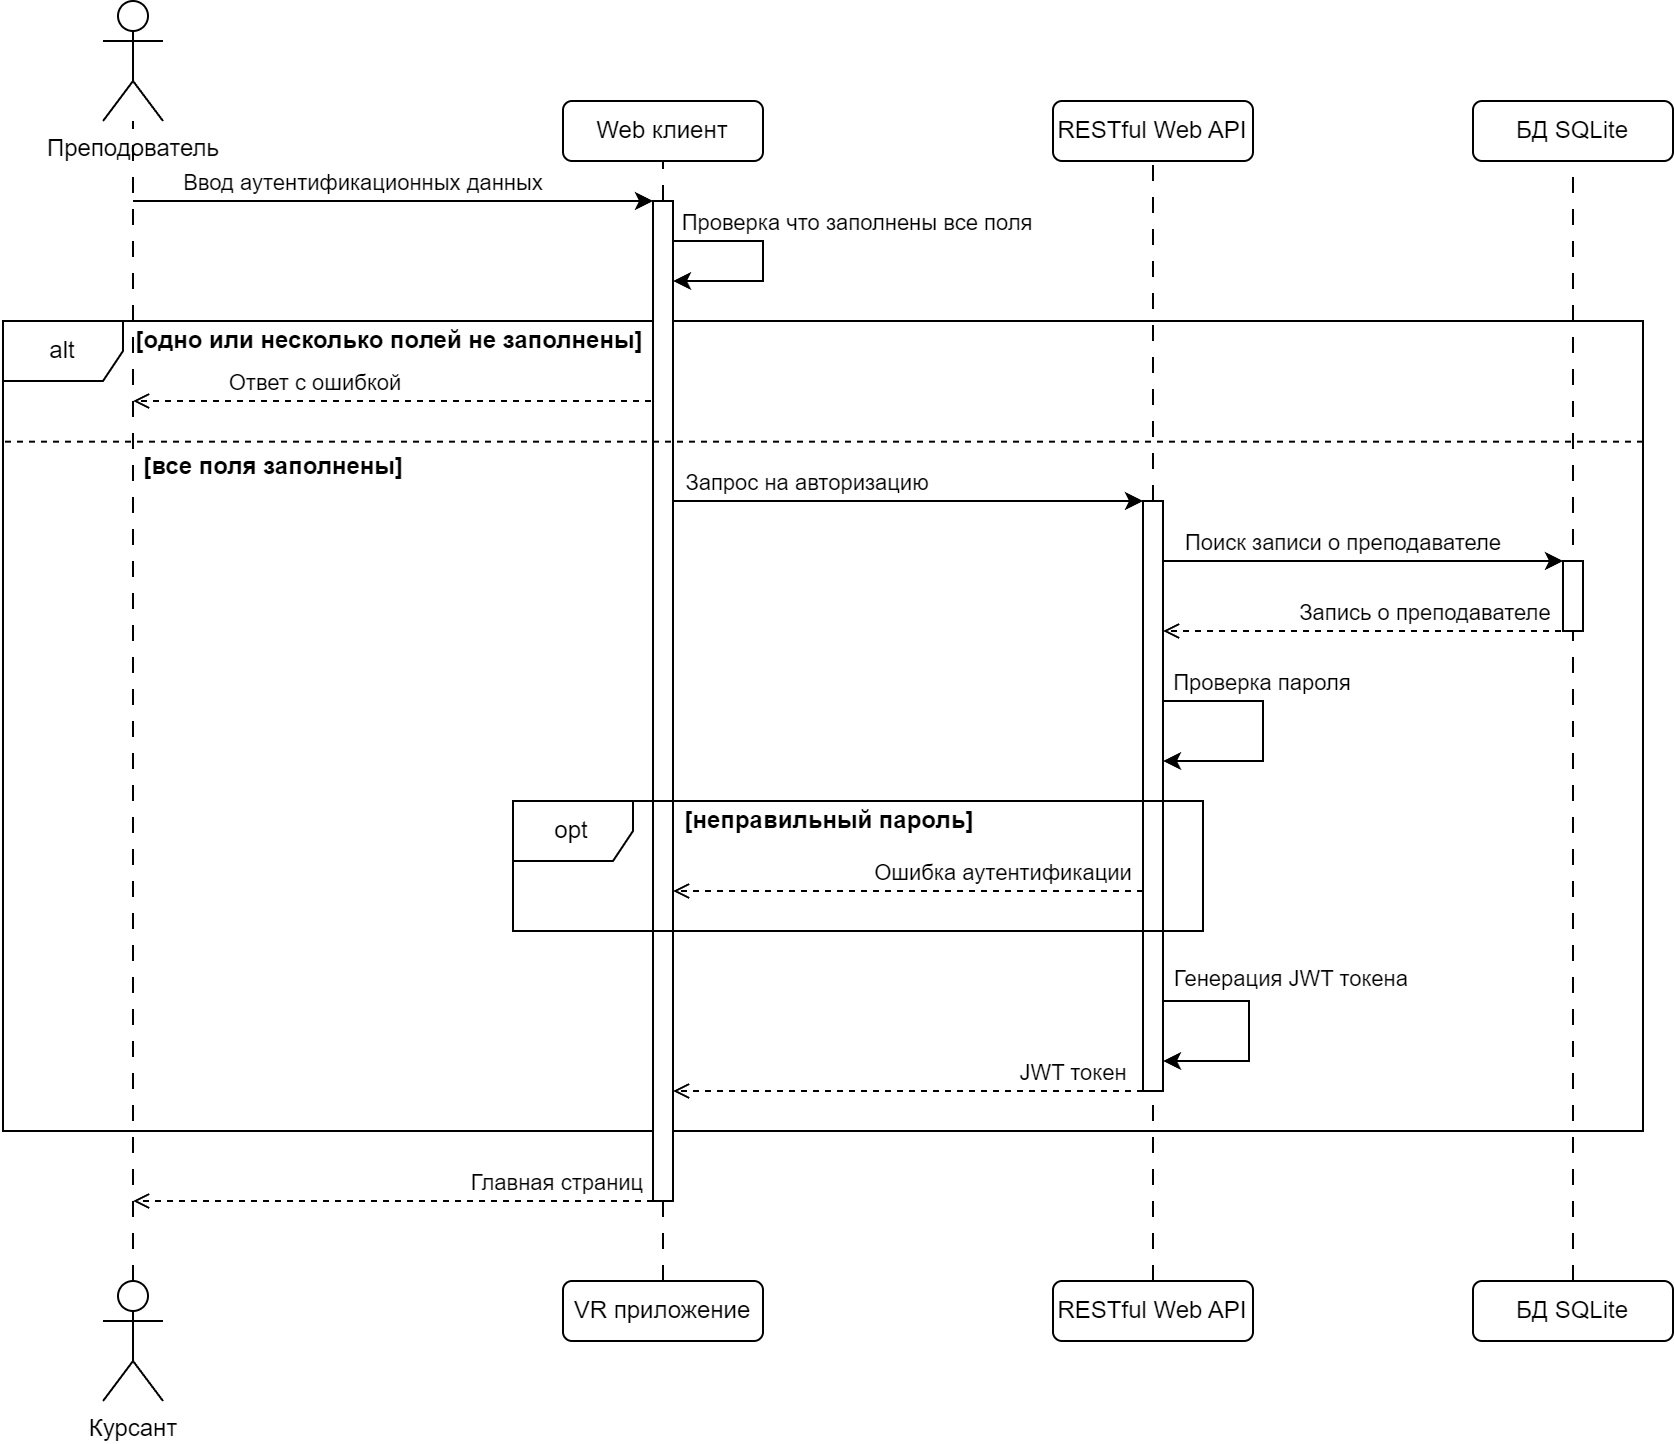

The diagram above was exported from draw.io. Its source (the exported page's mxGraphModel, read from the mxfile embedded in the PNG):
<mxGraphModel dx="2848" dy="1768" grid="1" gridSize="5" guides="1" tooltips="1" connect="1" arrows="1" fold="1" page="1" pageScale="1" pageWidth="827" pageHeight="1169" math="0" shadow="0">
  <root>
    <mxCell id="0" />
    <mxCell id="1" parent="0" />
    <mxCell id="2" value="Преподователь" style="shape=umlActor;verticalLabelPosition=bottom;verticalAlign=top;html=1;outlineConnect=0;" vertex="1" parent="1">
      <mxGeometry x="90" y="1000" width="30" height="60" as="geometry" />
    </mxCell>
    <mxCell id="3" value="Web клиент" style="rounded=1;whiteSpace=wrap;html=1;" vertex="1" parent="1">
      <mxGeometry x="320" y="1050" width="100" height="30" as="geometry" />
    </mxCell>
    <mxCell id="4" value="RESTful Web API" style="rounded=1;whiteSpace=wrap;html=1;" vertex="1" parent="1">
      <mxGeometry x="565" y="1050" width="100" height="30" as="geometry" />
    </mxCell>
    <mxCell id="5" value="БД SQLite" style="rounded=1;whiteSpace=wrap;html=1;" vertex="1" parent="1">
      <mxGeometry x="775" y="1050" width="100" height="30" as="geometry" />
    </mxCell>
    <mxCell id="6" value="" style="endArrow=none;dashed=1;html=1;rounded=0;entryX=0.5;entryY=1;entryDx=0;entryDy=0;exitX=0.5;exitY=0;exitDx=0;exitDy=0;dashPattern=8 8;" edge="1" source="34" target="3" parent="1">
      <mxGeometry width="50" height="50" relative="1" as="geometry">
        <mxPoint x="310" y="1170" as="sourcePoint" />
        <mxPoint x="360" y="1120" as="targetPoint" />
      </mxGeometry>
    </mxCell>
    <mxCell id="7" value="VR приложение" style="rounded=1;whiteSpace=wrap;html=1;" vertex="1" parent="1">
      <mxGeometry x="320" y="1640" width="100" height="30" as="geometry" />
    </mxCell>
    <mxCell id="8" value="RESTful Web API" style="rounded=1;whiteSpace=wrap;html=1;" vertex="1" parent="1">
      <mxGeometry x="565" y="1640" width="100" height="30" as="geometry" />
    </mxCell>
    <mxCell id="9" value="БД SQLite" style="rounded=1;whiteSpace=wrap;html=1;" vertex="1" parent="1">
      <mxGeometry x="775" y="1640" width="100" height="30" as="geometry" />
    </mxCell>
    <mxCell id="10" value="" style="endArrow=none;dashed=1;html=1;rounded=0;dashPattern=8 8;" edge="1" source="11" target="2" parent="1">
      <mxGeometry width="50" height="50" relative="1" as="geometry">
        <mxPoint x="190" y="1570" as="sourcePoint" />
        <mxPoint x="140" y="1010" as="targetPoint" />
      </mxGeometry>
    </mxCell>
    <mxCell id="11" value="Курсант" style="shape=umlActor;verticalLabelPosition=bottom;verticalAlign=top;html=1;outlineConnect=0;" vertex="1" parent="1">
      <mxGeometry x="90" y="1640" width="30" height="60" as="geometry" />
    </mxCell>
    <mxCell id="12" value="" style="endArrow=classic;html=1;rounded=0;" edge="1" target="34" parent="1">
      <mxGeometry width="50" height="50" relative="1" as="geometry">
        <mxPoint x="105" y="1100" as="sourcePoint" />
        <mxPoint x="370" y="1100" as="targetPoint" />
      </mxGeometry>
    </mxCell>
    <mxCell id="13" value="Ввод аутентификационных данных" style="edgeLabel;html=1;align=center;verticalAlign=middle;resizable=0;points=[];" vertex="1" connectable="0" parent="12">
      <mxGeometry x="-0.7203" relative="1" as="geometry">
        <mxPoint x="78" y="-10" as="offset" />
      </mxGeometry>
    </mxCell>
    <mxCell id="14" value="" style="endArrow=classic;html=1;rounded=0;" edge="1" target="34" parent="1">
      <mxGeometry width="50" height="50" relative="1" as="geometry">
        <mxPoint x="370" y="1120" as="sourcePoint" />
        <mxPoint x="370" y="1140" as="targetPoint" />
        <Array as="points">
          <mxPoint x="420" y="1120" />
          <mxPoint x="420" y="1140" />
        </Array>
      </mxGeometry>
    </mxCell>
    <mxCell id="15" value="Проверка что заполнены все поля" style="edgeLabel;html=1;align=center;verticalAlign=middle;resizable=0;points=[];" vertex="1" connectable="0" parent="14">
      <mxGeometry x="-0.5594" relative="1" as="geometry">
        <mxPoint x="70" y="-10" as="offset" />
      </mxGeometry>
    </mxCell>
    <mxCell id="16" value="alt" style="shape=umlFrame;whiteSpace=wrap;html=1;pointerEvents=0;" vertex="1" parent="1">
      <mxGeometry x="40" y="1160" width="820" height="405" as="geometry" />
    </mxCell>
    <mxCell id="17" value="&lt;b&gt;[одно или несколько полей не заполнены]&lt;/b&gt;" style="text;html=1;align=center;verticalAlign=middle;resizable=0;points=[];autosize=1;strokeColor=none;fillColor=none;" vertex="1" parent="1">
      <mxGeometry x="95" y="1155" width="275" height="30" as="geometry" />
    </mxCell>
    <mxCell id="18" value="" style="endArrow=open;dashed=1;html=1;rounded=0;endFill=0;" edge="1" parent="1">
      <mxGeometry width="50" height="50" relative="1" as="geometry">
        <mxPoint x="370" y="1200" as="sourcePoint" />
        <mxPoint x="105" y="1200" as="targetPoint" />
      </mxGeometry>
    </mxCell>
    <mxCell id="19" value="Ответ с ошибкой" style="edgeLabel;html=1;align=center;verticalAlign=middle;resizable=0;points=[];" vertex="1" connectable="0" parent="18">
      <mxGeometry x="0.1925" y="-1" relative="1" as="geometry">
        <mxPoint x="-17" y="-9" as="offset" />
      </mxGeometry>
    </mxCell>
    <mxCell id="20" value="&lt;b&gt;[все поля заполнены]&lt;/b&gt;" style="text;html=1;align=center;verticalAlign=middle;resizable=0;points=[];autosize=1;strokeColor=none;fillColor=none;" vertex="1" parent="1">
      <mxGeometry x="100" y="1217.5" width="150" height="30" as="geometry" />
    </mxCell>
    <mxCell id="21" value="" style="endArrow=classic;html=1;rounded=0;" edge="1" target="29" parent="1">
      <mxGeometry width="50" height="50" relative="1" as="geometry">
        <mxPoint x="370" y="1250" as="sourcePoint" />
        <mxPoint x="615" y="1250" as="targetPoint" />
      </mxGeometry>
    </mxCell>
    <mxCell id="22" value="Запрос на авторизацию" style="edgeLabel;html=1;align=center;verticalAlign=middle;resizable=0;points=[];" vertex="1" connectable="0" parent="21">
      <mxGeometry x="-0.1238" relative="1" as="geometry">
        <mxPoint x="-35" y="-10" as="offset" />
      </mxGeometry>
    </mxCell>
    <mxCell id="23" value="" style="endArrow=classic;html=1;rounded=0;" edge="1" target="28" parent="1">
      <mxGeometry width="50" height="50" relative="1" as="geometry">
        <mxPoint x="615" y="1280" as="sourcePoint" />
        <mxPoint x="825" y="1280" as="targetPoint" />
      </mxGeometry>
    </mxCell>
    <mxCell id="24" value="Поиск записи о преподавателе" style="edgeLabel;html=1;align=center;verticalAlign=middle;resizable=0;points=[];" vertex="1" connectable="0" parent="23">
      <mxGeometry x="-0.4212" relative="1" as="geometry">
        <mxPoint x="34" y="-10" as="offset" />
      </mxGeometry>
    </mxCell>
    <mxCell id="25" value="" style="endArrow=none;dashed=1;html=1;rounded=0;entryX=0.5;entryY=1;entryDx=0;entryDy=0;exitX=0.5;exitY=0;exitDx=0;exitDy=0;dashPattern=8 8;" edge="1" source="9" target="5" parent="1">
      <mxGeometry width="50" height="50" relative="1" as="geometry">
        <mxPoint x="825" y="1425" as="sourcePoint" />
        <mxPoint x="620" y="1085" as="targetPoint" />
      </mxGeometry>
    </mxCell>
    <mxCell id="26" value="" style="endArrow=open;dashed=1;html=1;rounded=0;endFill=0;" edge="1" target="29" parent="1">
      <mxGeometry width="50" height="50" relative="1" as="geometry">
        <mxPoint x="825" y="1315" as="sourcePoint" />
        <mxPoint x="615" y="1315" as="targetPoint" />
      </mxGeometry>
    </mxCell>
    <mxCell id="27" value="Запись о преподавателе" style="edgeLabel;html=1;align=center;verticalAlign=middle;resizable=0;points=[];" vertex="1" connectable="0" parent="26">
      <mxGeometry x="0.2519" relative="1" as="geometry">
        <mxPoint x="53" y="-10" as="offset" />
      </mxGeometry>
    </mxCell>
    <mxCell id="28" value="" style="html=1;points=[[0,0,0,0,5],[0,1,0,0,-5],[1,0,0,0,5],[1,1,0,0,-5]];perimeter=orthogonalPerimeter;outlineConnect=0;targetShapes=umlLifeline;portConstraint=eastwest;newEdgeStyle={&quot;curved&quot;:0,&quot;rounded&quot;:0};" vertex="1" parent="1">
      <mxGeometry x="820" y="1280" width="10" height="35" as="geometry" />
    </mxCell>
    <mxCell id="29" value="" style="html=1;points=[[0,0,0,0,5],[0,1,0,0,-5],[1,0,0,0,5],[1,1,0,0,-5]];perimeter=orthogonalPerimeter;outlineConnect=0;targetShapes=umlLifeline;portConstraint=eastwest;newEdgeStyle={&quot;curved&quot;:0,&quot;rounded&quot;:0};" vertex="1" parent="1">
      <mxGeometry x="610" y="1250" width="10" height="295" as="geometry" />
    </mxCell>
    <mxCell id="30" value="" style="endArrow=classic;html=1;rounded=0;" edge="1" target="29" parent="1">
      <mxGeometry width="50" height="50" relative="1" as="geometry">
        <mxPoint x="620" y="1500" as="sourcePoint" />
        <mxPoint x="623" y="1530" as="targetPoint" />
        <Array as="points">
          <mxPoint x="663" y="1500" />
          <mxPoint x="663" y="1530" />
        </Array>
      </mxGeometry>
    </mxCell>
    <mxCell id="31" value="Генерация JWT токена" style="edgeLabel;html=1;align=center;verticalAlign=middle;resizable=0;points=[];" vertex="1" connectable="0" parent="30">
      <mxGeometry x="-0.1238" relative="1" as="geometry">
        <mxPoint x="20" y="-19" as="offset" />
      </mxGeometry>
    </mxCell>
    <mxCell id="32" value="" style="endArrow=none;dashed=1;html=1;rounded=0;exitX=0.5;exitY=0;exitDx=0;exitDy=0;dashPattern=8 8;" edge="1" source="8" target="29" parent="1">
      <mxGeometry width="50" height="50" relative="1" as="geometry">
        <mxPoint x="615" y="1710" as="sourcePoint" />
        <mxPoint x="615" y="1560" as="targetPoint" />
      </mxGeometry>
    </mxCell>
    <mxCell id="33" value="" style="endArrow=none;dashed=1;html=1;rounded=0;entryX=0.5;entryY=1;entryDx=0;entryDy=0;exitX=0.5;exitY=0;exitDx=0;exitDy=0;dashPattern=8 8;" edge="1" source="7" target="34" parent="1">
      <mxGeometry width="50" height="50" relative="1" as="geometry">
        <mxPoint x="370" y="1710" as="sourcePoint" />
        <mxPoint x="370" y="1080" as="targetPoint" />
      </mxGeometry>
    </mxCell>
    <mxCell id="34" value="" style="html=1;points=[[0,0,0,0,5],[0,1,0,0,-5],[1,0,0,0,5],[1,1,0,0,-5]];perimeter=orthogonalPerimeter;outlineConnect=0;targetShapes=umlLifeline;portConstraint=eastwest;newEdgeStyle={&quot;curved&quot;:0,&quot;rounded&quot;:0};" vertex="1" parent="1">
      <mxGeometry x="365" y="1100" width="10" height="500" as="geometry" />
    </mxCell>
    <mxCell id="35" value="" style="endArrow=none;dashed=1;html=1;rounded=0;entryX=-0.001;entryY=0.149;entryDx=0;entryDy=0;entryPerimeter=0;exitX=1;exitY=0.149;exitDx=0;exitDy=0;exitPerimeter=0;" edge="1" source="16" target="16" parent="1">
      <mxGeometry width="50" height="50" relative="1" as="geometry">
        <mxPoint x="681.9047619047619" y="1235" as="sourcePoint" />
        <mxPoint x="35" y="1225" as="targetPoint" />
      </mxGeometry>
    </mxCell>
    <mxCell id="36" value="" style="endArrow=open;dashed=1;html=1;rounded=0;endFill=0;" edge="1" source="34" parent="1">
      <mxGeometry width="50" height="50" relative="1" as="geometry">
        <mxPoint x="345" y="1680" as="sourcePoint" />
        <mxPoint x="105" y="1600" as="targetPoint" />
      </mxGeometry>
    </mxCell>
    <mxCell id="37" value="Главная страниц" style="edgeLabel;html=1;align=center;verticalAlign=middle;resizable=0;points=[];" vertex="1" connectable="0" parent="36">
      <mxGeometry x="0.2519" relative="1" as="geometry">
        <mxPoint x="113" y="-10" as="offset" />
      </mxGeometry>
    </mxCell>
    <mxCell id="38" value="" style="endArrow=classic;html=1;rounded=0;" edge="1" target="29" parent="1">
      <mxGeometry width="50" height="50" relative="1" as="geometry">
        <mxPoint x="620" y="1350" as="sourcePoint" />
        <mxPoint x="825" y="1350" as="targetPoint" />
        <Array as="points">
          <mxPoint x="670" y="1350" />
          <mxPoint x="670" y="1380" />
        </Array>
      </mxGeometry>
    </mxCell>
    <mxCell id="39" value="Проверка пароля&amp;nbsp;" style="edgeLabel;html=1;align=center;verticalAlign=middle;resizable=0;points=[];" vertex="1" connectable="0" parent="38">
      <mxGeometry x="-0.4212" relative="1" as="geometry">
        <mxPoint x="12" y="-10" as="offset" />
      </mxGeometry>
    </mxCell>
    <mxCell id="40" value="" style="endArrow=none;dashed=1;html=1;rounded=0;entryX=0.5;entryY=1;entryDx=0;entryDy=0;dashPattern=8 8;" edge="1" source="29" target="4" parent="1">
      <mxGeometry width="50" height="50" relative="1" as="geometry">
        <mxPoint x="830" y="1715" as="sourcePoint" />
        <mxPoint x="830" y="1085" as="targetPoint" />
      </mxGeometry>
    </mxCell>
    <mxCell id="41" value="opt" style="shape=umlFrame;whiteSpace=wrap;html=1;pointerEvents=0;" vertex="1" parent="1">
      <mxGeometry x="295" y="1400" width="345" height="65" as="geometry" />
    </mxCell>
    <mxCell id="42" value="" style="endArrow=open;dashed=1;html=1;rounded=0;endFill=0;" edge="1" target="34" parent="1">
      <mxGeometry width="50" height="50" relative="1" as="geometry">
        <mxPoint x="610" y="1445" as="sourcePoint" />
        <mxPoint x="405" y="1445" as="targetPoint" />
      </mxGeometry>
    </mxCell>
    <mxCell id="43" value="Ошибка аутентификации" style="edgeLabel;html=1;align=center;verticalAlign=middle;resizable=0;points=[];" vertex="1" connectable="0" parent="42">
      <mxGeometry x="0.2519" relative="1" as="geometry">
        <mxPoint x="77" y="-10" as="offset" />
      </mxGeometry>
    </mxCell>
    <mxCell id="44" value="&lt;b&gt;[неправильный пароль]&lt;/b&gt;" style="text;html=1;align=center;verticalAlign=middle;resizable=0;points=[];autosize=1;strokeColor=none;fillColor=none;" vertex="1" parent="1">
      <mxGeometry x="370" y="1395" width="165" height="30" as="geometry" />
    </mxCell>
    <mxCell id="45" value="" style="endArrow=open;dashed=1;html=1;rounded=0;endFill=0;" edge="1" target="34" parent="1">
      <mxGeometry width="50" height="50" relative="1" as="geometry">
        <mxPoint x="610" y="1545" as="sourcePoint" />
        <mxPoint x="405" y="1545" as="targetPoint" />
      </mxGeometry>
    </mxCell>
    <mxCell id="46" value="JWT токен" style="edgeLabel;html=1;align=center;verticalAlign=middle;resizable=0;points=[];" vertex="1" connectable="0" parent="45">
      <mxGeometry x="0.2519" relative="1" as="geometry">
        <mxPoint x="112" y="-10" as="offset" />
      </mxGeometry>
    </mxCell>
  </root>
</mxGraphModel>